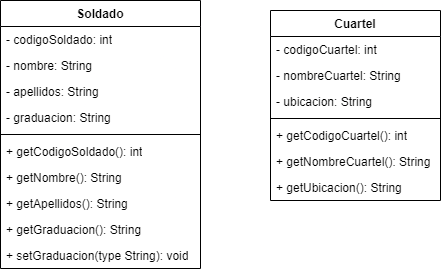

The diagram above was exported from draw.io. Its source (the exported page's mxGraphModel, read from the mxfile embedded in the PNG):
<mxGraphModel dx="1050" dy="591" grid="1" gridSize="10" guides="1" tooltips="1" connect="1" arrows="1" fold="1" page="1" pageScale="1" pageWidth="827" pageHeight="1169" background="#ffffff" math="0" shadow="0">
  <root>
    <mxCell id="0" />
    <mxCell id="1" parent="0" />
    <mxCell id="PpWsyIpX_qgF2IGkZaWw-1" value="Soldado" style="swimlane;fontStyle=1;align=center;verticalAlign=top;childLayout=stackLayout;horizontal=1;startSize=26;horizontalStack=0;resizeParent=1;resizeParentMax=0;resizeLast=0;collapsible=1;marginBottom=0;whiteSpace=wrap;html=1;" vertex="1" parent="1">
      <mxGeometry x="70" y="260" width="200" height="268" as="geometry" />
    </mxCell>
    <mxCell id="PpWsyIpX_qgF2IGkZaWw-2" value="- codigoSoldado: int" style="text;strokeColor=none;fillColor=none;align=left;verticalAlign=top;spacingLeft=4;spacingRight=4;overflow=hidden;rotatable=0;points=[[0,0.5],[1,0.5]];portConstraint=eastwest;whiteSpace=wrap;html=1;" vertex="1" parent="PpWsyIpX_qgF2IGkZaWw-1">
      <mxGeometry y="26" width="200" height="26" as="geometry" />
    </mxCell>
    <mxCell id="PpWsyIpX_qgF2IGkZaWw-6" value="- nombre: String" style="text;strokeColor=none;fillColor=none;align=left;verticalAlign=top;spacingLeft=4;spacingRight=4;overflow=hidden;rotatable=0;points=[[0,0.5],[1,0.5]];portConstraint=eastwest;whiteSpace=wrap;html=1;" vertex="1" parent="PpWsyIpX_qgF2IGkZaWw-1">
      <mxGeometry y="52" width="200" height="26" as="geometry" />
    </mxCell>
    <mxCell id="PpWsyIpX_qgF2IGkZaWw-5" value="- apellidos: String" style="text;strokeColor=none;fillColor=none;align=left;verticalAlign=top;spacingLeft=4;spacingRight=4;overflow=hidden;rotatable=0;points=[[0,0.5],[1,0.5]];portConstraint=eastwest;whiteSpace=wrap;html=1;" vertex="1" parent="PpWsyIpX_qgF2IGkZaWw-1">
      <mxGeometry y="78" width="200" height="26" as="geometry" />
    </mxCell>
    <mxCell id="PpWsyIpX_qgF2IGkZaWw-7" value="- graduacion: String" style="text;strokeColor=none;fillColor=none;align=left;verticalAlign=top;spacingLeft=4;spacingRight=4;overflow=hidden;rotatable=0;points=[[0,0.5],[1,0.5]];portConstraint=eastwest;whiteSpace=wrap;html=1;" vertex="1" parent="PpWsyIpX_qgF2IGkZaWw-1">
      <mxGeometry y="104" width="200" height="26" as="geometry" />
    </mxCell>
    <mxCell id="PpWsyIpX_qgF2IGkZaWw-3" value="" style="line;strokeWidth=1;fillColor=none;align=left;verticalAlign=middle;spacingTop=-1;spacingLeft=3;spacingRight=3;rotatable=0;labelPosition=right;points=[];portConstraint=eastwest;strokeColor=inherit;" vertex="1" parent="PpWsyIpX_qgF2IGkZaWw-1">
      <mxGeometry y="130" width="200" height="8" as="geometry" />
    </mxCell>
    <mxCell id="PpWsyIpX_qgF2IGkZaWw-4" value="+ getCodigoSoldado(): int" style="text;strokeColor=none;fillColor=none;align=left;verticalAlign=top;spacingLeft=4;spacingRight=4;overflow=hidden;rotatable=0;points=[[0,0.5],[1,0.5]];portConstraint=eastwest;whiteSpace=wrap;html=1;" vertex="1" parent="PpWsyIpX_qgF2IGkZaWw-1">
      <mxGeometry y="138" width="200" height="26" as="geometry" />
    </mxCell>
    <mxCell id="PpWsyIpX_qgF2IGkZaWw-14" value="+ getNombre(): String" style="text;strokeColor=none;fillColor=none;align=left;verticalAlign=top;spacingLeft=4;spacingRight=4;overflow=hidden;rotatable=0;points=[[0,0.5],[1,0.5]];portConstraint=eastwest;whiteSpace=wrap;html=1;" vertex="1" parent="PpWsyIpX_qgF2IGkZaWw-1">
      <mxGeometry y="164" width="200" height="26" as="geometry" />
    </mxCell>
    <mxCell id="PpWsyIpX_qgF2IGkZaWw-16" value="+ getApellidos(): String" style="text;strokeColor=none;fillColor=none;align=left;verticalAlign=top;spacingLeft=4;spacingRight=4;overflow=hidden;rotatable=0;points=[[0,0.5],[1,0.5]];portConstraint=eastwest;whiteSpace=wrap;html=1;" vertex="1" parent="PpWsyIpX_qgF2IGkZaWw-1">
      <mxGeometry y="190" width="200" height="26" as="geometry" />
    </mxCell>
    <mxCell id="PpWsyIpX_qgF2IGkZaWw-17" value="+ getGraduacion(): String" style="text;strokeColor=none;fillColor=none;align=left;verticalAlign=top;spacingLeft=4;spacingRight=4;overflow=hidden;rotatable=0;points=[[0,0.5],[1,0.5]];portConstraint=eastwest;whiteSpace=wrap;html=1;" vertex="1" parent="PpWsyIpX_qgF2IGkZaWw-1">
      <mxGeometry y="216" width="200" height="26" as="geometry" />
    </mxCell>
    <mxCell id="PpWsyIpX_qgF2IGkZaWw-15" value="+ setGraduacion(type String): void" style="text;strokeColor=none;fillColor=none;align=left;verticalAlign=top;spacingLeft=4;spacingRight=4;overflow=hidden;rotatable=0;points=[[0,0.5],[1,0.5]];portConstraint=eastwest;whiteSpace=wrap;html=1;" vertex="1" parent="PpWsyIpX_qgF2IGkZaWw-1">
      <mxGeometry y="242" width="200" height="26" as="geometry" />
    </mxCell>
    <mxCell id="PpWsyIpX_qgF2IGkZaWw-8" value="Cuartel" style="swimlane;fontStyle=1;align=center;verticalAlign=top;childLayout=stackLayout;horizontal=1;startSize=26;horizontalStack=0;resizeParent=1;resizeParentMax=0;resizeLast=0;collapsible=1;marginBottom=0;whiteSpace=wrap;html=1;" vertex="1" parent="1">
      <mxGeometry x="340" y="270" width="170" height="190" as="geometry" />
    </mxCell>
    <mxCell id="PpWsyIpX_qgF2IGkZaWw-9" value="- codigoCuartel: int" style="text;strokeColor=none;fillColor=none;align=left;verticalAlign=top;spacingLeft=4;spacingRight=4;overflow=hidden;rotatable=0;points=[[0,0.5],[1,0.5]];portConstraint=eastwest;whiteSpace=wrap;html=1;" vertex="1" parent="PpWsyIpX_qgF2IGkZaWw-8">
      <mxGeometry y="26" width="170" height="26" as="geometry" />
    </mxCell>
    <mxCell id="PpWsyIpX_qgF2IGkZaWw-13" value="- nombreCuartel: String" style="text;strokeColor=none;fillColor=none;align=left;verticalAlign=top;spacingLeft=4;spacingRight=4;overflow=hidden;rotatable=0;points=[[0,0.5],[1,0.5]];portConstraint=eastwest;whiteSpace=wrap;html=1;" vertex="1" parent="PpWsyIpX_qgF2IGkZaWw-8">
      <mxGeometry y="52" width="170" height="26" as="geometry" />
    </mxCell>
    <mxCell id="PpWsyIpX_qgF2IGkZaWw-12" value="- ubicacion: String" style="text;strokeColor=none;fillColor=none;align=left;verticalAlign=top;spacingLeft=4;spacingRight=4;overflow=hidden;rotatable=0;points=[[0,0.5],[1,0.5]];portConstraint=eastwest;whiteSpace=wrap;html=1;" vertex="1" parent="PpWsyIpX_qgF2IGkZaWw-8">
      <mxGeometry y="78" width="170" height="26" as="geometry" />
    </mxCell>
    <mxCell id="PpWsyIpX_qgF2IGkZaWw-10" value="" style="line;strokeWidth=1;fillColor=none;align=left;verticalAlign=middle;spacingTop=-1;spacingLeft=3;spacingRight=3;rotatable=0;labelPosition=right;points=[];portConstraint=eastwest;strokeColor=inherit;" vertex="1" parent="PpWsyIpX_qgF2IGkZaWw-8">
      <mxGeometry y="104" width="170" height="8" as="geometry" />
    </mxCell>
    <mxCell id="PpWsyIpX_qgF2IGkZaWw-11" value="+ getCodigoCuartel(): int" style="text;strokeColor=none;fillColor=none;align=left;verticalAlign=top;spacingLeft=4;spacingRight=4;overflow=hidden;rotatable=0;points=[[0,0.5],[1,0.5]];portConstraint=eastwest;whiteSpace=wrap;html=1;" vertex="1" parent="PpWsyIpX_qgF2IGkZaWw-8">
      <mxGeometry y="112" width="170" height="26" as="geometry" />
    </mxCell>
    <mxCell id="PpWsyIpX_qgF2IGkZaWw-20" value="+ getNombreCuartel(): String" style="text;strokeColor=none;fillColor=none;align=left;verticalAlign=top;spacingLeft=4;spacingRight=4;overflow=hidden;rotatable=0;points=[[0,0.5],[1,0.5]];portConstraint=eastwest;whiteSpace=wrap;html=1;" vertex="1" parent="PpWsyIpX_qgF2IGkZaWw-8">
      <mxGeometry y="138" width="170" height="26" as="geometry" />
    </mxCell>
    <mxCell id="PpWsyIpX_qgF2IGkZaWw-19" value="+ getUbicacion(): String" style="text;strokeColor=none;fillColor=none;align=left;verticalAlign=top;spacingLeft=4;spacingRight=4;overflow=hidden;rotatable=0;points=[[0,0.5],[1,0.5]];portConstraint=eastwest;whiteSpace=wrap;html=1;" vertex="1" parent="PpWsyIpX_qgF2IGkZaWw-8">
      <mxGeometry y="164" width="170" height="26" as="geometry" />
    </mxCell>
  </root>
</mxGraphModel>